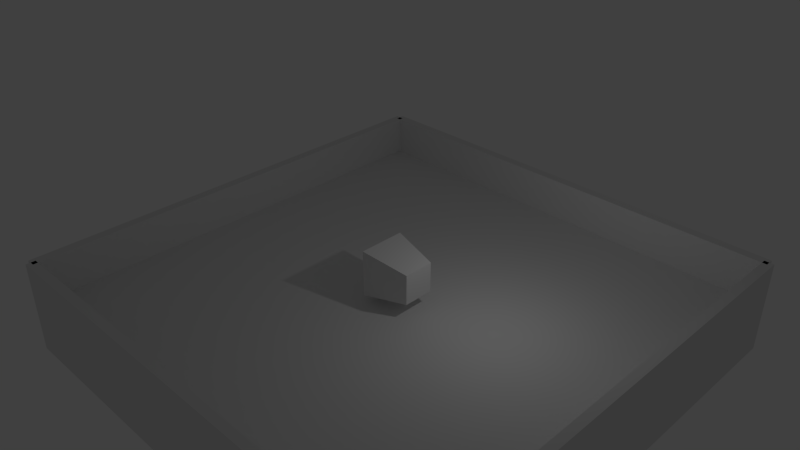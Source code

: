 # Source: game-rpg.blend  (saved by Blender 2.65.0; exported with 4.5.12 LTS)
import bpy
from mathutils import Matrix  # noqa: F401  (used for matrix-valued properties, if any)

bpy.ops.wm.read_factory_settings(use_empty=True)
scene = bpy.context.scene
scene.name = 'Scene'

# ---- collections
col_collection_1 = bpy.data.collections.new('Collection 1'); scene.collection.children.link(col_collection_1)

# ---- materials (node trees are filled in below, after node groups)
mat_material = bpy.data.materials.new('Material')
mat_material.alpha_threshold = 0.0
mat_material.use_transparent_shadow = False
mat_material.roughness = 0.5
mat_material.line_color = (0.0, 0.0, 0.0, 1.0)

# ---- material node trees

# ---- world
world_world = bpy.data.worlds.new('World'); scene.world = world_world
world_world.color = (0.05088, 0.05088, 0.05088)
world_world.use_sun_shadow = False
world_world.sun_shadow_jitter_overblur = 0.0
world_world.cycles.sampling_method = 'MANUAL'
world_world.cycles.sample_map_resolution = 256

# ---- cameras
cam_camera = bpy.data.cameras.new('Camera')
cam_camera.clip_end = 100.0
cam_camera.lens = 35.0
cam_camera.sensor_width = 32.0
cam_camera.sensor_height = 18.0
cam_camera.dof.focus_distance = 0.0
cam_camera.dof.aperture_fstop = 128.0
cam_camera_001 = bpy.data.cameras.new('Camera.001')
cam_camera_001.clip_end = 100.0
cam_camera_001.lens = 35.0
cam_camera_001.sensor_width = 32.0
cam_camera_001.sensor_height = 18.0
cam_camera_001.dof.focus_distance = 0.0
cam_camera_001.dof.aperture_fstop = 128.0

# ---- lights
light_lamp = bpy.data.lights.new('Lamp', 'POINT')
light_lamp.transmission_factor = 0.0
light_lamp.cutoff_distance = 30.0
light_lamp.energy = 100.0
light_lamp.shadow_buffer_clip_start = 1.001
light_lamp.shadow_soft_size = 0.1
light_lamp.shadow_maximum_resolution = 0.006
light_lamp.use_absolute_resolution = True
light_lamp.cycles.use_multiple_importance_sampling = False

# ---- meshes
me_cube_005 = bpy.data.meshes.new('Cube.005')
me_cube_005.from_pydata([(-1.0, -1.0, -1.0), (-1.0, 1.0, -1.0), (1.0, 1.0, -1.0), (1.0, -1.0, -1.0), (-1.0, -1.0, 1.0), (-1.0, 1.0, 1.0), (1.0, 1.0, 1.0), (1.0, -1.0, 1.0)], [], [(4, 5, 1, 0), (5, 6, 2, 1), (6, 7, 3, 2), (7, 4, 0, 3), (0, 1, 2, 3), (7, 6, 5, 4)])
me_cube_005.use_remesh_preserve_volume = False
me_cube_005.use_remesh_preserve_attributes = False
me_cube_005.use_mirror_vertex_groups = False
me_cube_005.update()
me_cube_004 = bpy.data.meshes.new('Cube.004')
me_cube_004.from_pydata([(-1.0, -1.0, -1.0), (-1.0, 1.0, -1.0), (1.0, 1.0, -1.0), (1.0, -1.0, -1.0), (-1.0, -1.0, 1.0), (-1.0, 1.0, 1.0), (1.0, 1.0, 1.0), (1.0, -1.0, 1.0)], [], [(4, 5, 1, 0), (5, 6, 2, 1), (6, 7, 3, 2), (7, 4, 0, 3), (0, 1, 2, 3), (7, 6, 5, 4)])
me_cube_004.use_remesh_preserve_volume = False
me_cube_004.use_remesh_preserve_attributes = False
me_cube_004.use_mirror_vertex_groups = False
me_cube_004.update()
me_cube_003 = bpy.data.meshes.new('Cube.003')
me_cube_003.from_pydata([(-1.0, -1.0, -1.0), (-1.0, 1.0, -1.0), (1.0, 1.0, -1.0), (1.0, -1.0, -1.0), (-1.0, -1.0, 1.0), (-1.0, 1.0, 1.0), (1.0, 1.0, 1.0), (1.0, -1.0, 1.0)], [], [(4, 5, 1, 0), (5, 6, 2, 1), (6, 7, 3, 2), (7, 4, 0, 3), (0, 1, 2, 3), (7, 6, 5, 4)])
me_cube_003.use_remesh_preserve_volume = False
me_cube_003.use_remesh_preserve_attributes = False
me_cube_003.use_mirror_vertex_groups = False
me_cube_003.update()
me_cube_002 = bpy.data.meshes.new('Cube.002')
me_cube_002.from_pydata([(-1.0, -1.0, -1.0), (-1.0, 1.0, -1.0), (1.0, 1.0, -1.0), (1.0, -1.0, -1.0), (-1.0, -1.0, 1.0), (-1.0, 1.0, 1.0), (1.0, 1.0, 1.0), (1.0, -1.0, 1.0)], [], [(4, 5, 1, 0), (5, 6, 2, 1), (6, 7, 3, 2), (7, 4, 0, 3), (0, 1, 2, 3), (7, 6, 5, 4)])
me_cube_002.use_remesh_preserve_volume = False
me_cube_002.use_remesh_preserve_attributes = False
me_cube_002.use_mirror_vertex_groups = False
me_cube_002.update()
me_cube_001 = bpy.data.meshes.new('Cube.001')
me_cube_001.from_pydata([(-1.0, -1.0, -1.0), (-1.0, 1.0, -1.0), (1.0, 1.0, -1.0), (1.0, -1.0, -1.0), (-1.0, -1.0, 1.0), (-1.0, 1.0, 1.0), (1.0, 1.0, 1.0), (1.0, -1.0, 1.0)], [], [(4, 5, 1, 0), (5, 6, 2, 1), (6, 7, 3, 2), (7, 4, 0, 3), (0, 1, 2, 3), (7, 6, 5, 4)])
me_cube_001.use_remesh_preserve_volume = False
me_cube_001.use_remesh_preserve_attributes = False
me_cube_001.use_mirror_vertex_groups = False
me_cube_001.update()
me_cube = bpy.data.meshes.new('Cube')
me_cube.from_pydata([(1.0, 0.6566, -0.6566), (1.0, -0.6566, -0.6566), (-1.0, -1.0, -1.0), (-1.0, 1.0, -1.0), (1.0, 0.6566, 0.6566), (1.0, -0.6566, 0.6566), (-1.0, -1.0, 1.0), (-1.0, 1.0, 1.0)], [], [(0, 1, 2, 3), (4, 7, 6, 5), (0, 4, 5, 1), (1, 5, 6, 2), (2, 6, 7, 3), (4, 0, 3, 7)])
me_cube.materials.append(mat_material)
me_cube.use_remesh_preserve_volume = False
me_cube.use_remesh_preserve_attributes = False
me_cube.use_mirror_vertex_groups = False
me_cube.update()

# ---- objects
ob_cube_003 = bpy.data.objects.new('Cube.003', me_cube_005)
ob_cube_002 = bpy.data.objects.new('Cube.002', me_cube_004)
ob_cube_001 = bpy.data.objects.new('Cube.001', me_cube_003)
ob_cube = bpy.data.objects.new('Cube', me_cube_002)
ob_ground_001 = bpy.data.objects.new('Ground.001', me_cube_001)
ob_player = bpy.data.objects.new('Player', me_cube)
ob_camera = bpy.data.objects.new('Camera', cam_camera)
ob_parallel_camera = bpy.data.objects.new('Parallel.Camera', cam_camera_001)
ob_lamp = bpy.data.objects.new('Lamp', light_lamp)

# ---- transforms, parenting, visibility, modifiers, constraints
ob_cube_003.location = (-10.0, 0.0, 0.0)
ob_cube_003.rotation_euler = (0.0, -0.0, 1.571)
ob_cube_003.scale = (10.0, 0.2, 2.0)
ob_cube_003.lineart.crease_threshold = 0.0
ob_cube_002.location = (10.0, 0.0, 0.0)
ob_cube_002.rotation_euler = (0.0, -0.0, 1.571)
ob_cube_002.scale = (10.0, 0.2, 2.0)
ob_cube_002.lineart.crease_threshold = 0.0
ob_cube_001.location = (0.0, -10.0, 0.0)
ob_cube_001.scale = (10.0, 0.2, 2.0)
ob_cube_001.lineart.crease_threshold = 0.0
ob_cube.location = (0.0, 10.0, 0.0)
ob_cube.scale = (10.0, 0.2, 2.0)
ob_cube.lineart.crease_threshold = 0.0
ob_ground_001.location = (0.0, 0.0, 0.0)
ob_ground_001.scale = (10.0, 10.0, 0.2)
ob_ground_001.lineart.crease_threshold = 0.0
ob_player.location = (0.0, 0.0, 1.5)
ob_player.lock_rotations_4d = False
ob_player.empty_display_type = 'ARROWS'
ob_player.lineart.crease_threshold = 0.0
ob_camera.parent = ob_player
ob_camera.matrix_parent_inverse = Matrix(((1.0, 0.0, 0.0, -0.1335), (0.0, 1.0, 0.0, 0.08438), (0.0, 0.0, 1.0, -1.538), (0.0, 0.0, 0.0, 1.0)))
ob_camera.location = (-10.0, 0.0, 7.0)
ob_camera.rotation_euler = (1.222, 0.0, -1.571)
ob_camera.lineart.crease_threshold = 0.0
ob_parallel_camera.location = (20.0, -20.0, 20.0)
ob_parallel_camera.rotation_euler = (1.047, 1.98e-08, 0.7854)
ob_parallel_camera.scale = (1.0, 1.0, 1.0)
ob_parallel_camera.lock_rotation = (True, True, True)
ob_parallel_camera.lock_scale = (True, True, True)
ob_parallel_camera.lineart.crease_threshold = 0.0
ob_lamp.location = (4.076, 1.005, 5.904)
ob_lamp.rotation_euler = (0.6503, 0.05522, 1.866)
ob_lamp.lock_rotations_4d = False
ob_lamp.empty_display_type = 'ARROWS'
ob_lamp.color = (0.0, 0.0, 0.0, 0.0)
ob_lamp.lineart.crease_threshold = 0.0

# ---- collection membership
col_collection_1.objects.link(ob_cube_003)
col_collection_1.objects.link(ob_cube_002)
col_collection_1.objects.link(ob_cube_001)
col_collection_1.objects.link(ob_cube)
col_collection_1.objects.link(ob_ground_001)
col_collection_1.objects.link(ob_player)
col_collection_1.objects.link(ob_camera)
col_collection_1.objects.link(ob_parallel_camera)
col_collection_1.objects.link(ob_lamp)

# ---- scene / render settings (as saved in the file)
scene.camera = ob_parallel_camera
scene.frame_start = 1; scene.frame_end = 250; scene.frame_set(1)
scene.render.engine = 'BLENDER_EEVEE_NEXT'
scene.render.image_settings.color_mode = 'RGB'
scene.render.image_settings.compression = 90
scene.render.resolution_percentage = 50
scene.render.dither_intensity = 0.0
scene.render.bake_margin = 2
scene.render.bake_bias = 0.0
scene.cycles.use_denoising = False
scene.cycles.samples = 10
scene.cycles.sampling_pattern = 'TABULATED_SOBOL'
scene.cycles.light_sampling_threshold = 0.0
scene.cycles.use_adaptive_sampling = False
scene.cycles.use_light_tree = False
scene.cycles.blur_glossy = 0.0
scene.cycles.volume_bounces = 1
scene.cycles.pixel_filter_type = 'GAUSSIAN'
scene.cycles.sample_clamp_indirect = 0.0
scene.view_settings.view_transform = 'Standard'
bpy.context.view_layer.update()
